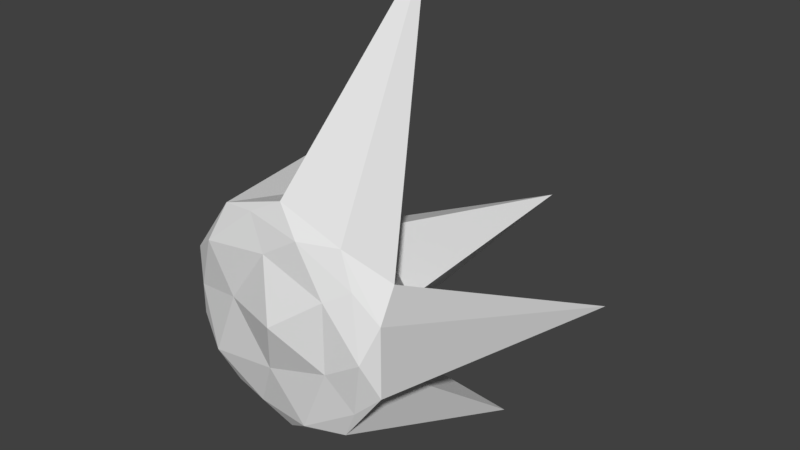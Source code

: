 # Source: krysztaly.blend  (saved by Blender 2.79.0; exported with 4.5.12 LTS)
import bpy
from mathutils import Matrix  # noqa: F401  (used for matrix-valued properties, if any)

bpy.ops.wm.read_factory_settings(use_empty=True)
scene = bpy.context.scene
scene.name = 'Scene'

# ---- collections
col_collection_1 = bpy.data.collections.new('Collection 1'); scene.collection.children.link(col_collection_1)

# ---- world
world_world = bpy.data.worlds.new('World'); scene.world = world_world
world_world.color = (0.05088, 0.05088, 0.05088)
world_world.use_sun_shadow = False
world_world.sun_shadow_jitter_overblur = 0.0
world_world.cycles.sampling_method = 'MANUAL'

# ---- meshes
me_icosphere_001 = bpy.data.meshes.new('Icosphere.001')
me_icosphere_001.from_pydata([(0.01564, -0.5178, -0.07607), (0.1117, -0.4793, -0.0108), (-0.04267, -0.4793, 0.03936), (-0.1381, -0.4793, -0.09196), (-0.04267, -0.4793, -0.2233), (0.1117, -0.4793, -0.1731), (-0.1045, -0.08438, 0.2632), (-0.1807, -0.1637, 0.002299), (-0.1167, -0.08862, -0.2313), (0.1003, -0.1502, -0.3587), (0.1852, -0.03822, -0.2051), (0.07307, -0.01475, -0.0752), (-0.009442, -0.4947, 0.001114), (0.0813, -0.4947, -0.02837), (0.04058, -0.4915, 0.03293), (0.1313, -0.4915, -0.09196), (0.0813, -0.4947, -0.1238), (-0.06552, -0.4947, -0.07607), (-0.1062, -0.4915, -0.01478), (-0.009442, -0.4947, -0.1533), (-0.1062, -0.4915, -0.1692), (0.04058, -0.4915, -0.2169), (0.1468, -0.4725, -0.04426), (0.1468, -0.4725, -0.1397), (0.0, -0.4725, 0.06241), (0.09074, -0.4725, 0.03293), (-0.1468, -0.4725, -0.04426), (-0.09074, -0.4725, 0.03293), (-0.09074, -0.4725, -0.2169), (-0.1468, -0.4725, -0.1397), (0.09074, -0.4725, -0.2169), (0.0, -0.4725, -0.2463), (0.1406, -0.4417, -0.006364), (-0.04058, -0.3913, 0.03293), (-0.1313, -0.3913, -0.09196), (-0.04058, -0.3913, -0.2169), (0.1062, -0.3913, -0.1692), (0.02508, -0.3411, -0.01478), (0.08116, -0.3412, -0.09196), (-0.06566, -0.3411, -0.04426), (-0.06566, -0.3411, -0.1397), (0.02508, -0.3411, -0.1692)], [], [(0, 13, 12), (1, 13, 15), (0, 12, 17), (0, 17, 19), (0, 19, 16), (1, 15, 22), (2, 14, 24), (3, 18, 26), (4, 20, 28), (5, 21, 30), (1, 22, 25), (2, 24, 27), (3, 26, 29), (4, 28, 31), (5, 30, 23), (6, 32, 37), (7, 33, 39), (8, 34, 40), (9, 35, 41), (10, 36, 38), (38, 41, 11), (38, 36, 41), (36, 9, 41), (41, 40, 11), (41, 35, 40), (35, 8, 40), (40, 39, 11), (40, 34, 39), (34, 7, 39), (39, 37, 11), (39, 33, 37), (33, 6, 37), (37, 38, 11), (37, 32, 38), (32, 10, 38), (23, 36, 10), (23, 30, 36), (30, 9, 36), (31, 35, 9), (31, 28, 35), (28, 8, 35), (29, 34, 8), (29, 26, 34), (26, 7, 34), (27, 33, 7), (27, 24, 33), (24, 6, 33), (25, 32, 6), (25, 22, 32), (22, 10, 32), (30, 31, 9), (30, 21, 31), (21, 4, 31), (28, 29, 8), (28, 20, 29), (20, 3, 29), (26, 27, 7), (26, 18, 27), (18, 2, 27), (24, 25, 6), (24, 14, 25), (14, 1, 25), (22, 23, 10), (22, 15, 23), (15, 5, 23), (16, 21, 5), (16, 19, 21), (19, 4, 21), (19, 20, 4), (19, 17, 20), (17, 3, 20), (17, 18, 3), (17, 12, 18), (12, 2, 18), (15, 16, 5), (15, 13, 16), (13, 0, 16), (12, 14, 2), (12, 13, 14), (13, 1, 14)])
_uv = me_icosphere_001.uv_layers.new(name='UVMap')
_uv.uv.foreach_set('vector', [0.3712, 0.1637, 0.3944, 0.2351, 0.3104, 0.2078, 0.4076, 0.2648, 0.3944, 0.2351, 0.4664, 0.2147, 0.3712, 0.1637, 0.3104, 0.2078, 0.3104, 0.1195, 0.3712, 0.1637, 0.3104, 0.1195, 0.3944, 0.09225, 0.3712, 0.1637, 0.3944, 0.09225, 0.4463, 0.1637, 0.4076, 0.2648, 0.4664, 0.2147, 0.4521, 0.2588, 0.2647, 0.2184, 0.3305, 0.2588, 0.2841, 0.2588, 0.2647, 0.06817, 0.2466, 0.1433, 0.2322, 0.09913, 0.4076, 0.02176, 0.3305, 0.0277, 0.3681, 0.0004231, 0.4959, 0.1433, 0.4664, 0.07185, 0.5039, 0.09913, 0.4076, 0.2648, 0.4521, 0.2588, 0.3681, 0.2861, 0.2647, 0.2184, 0.2841, 0.2588, 0.2322, 0.1874, 0.2647, 0.06817, 0.2322, 0.09913, 0.2841, 0.0277, 0.4076, 0.02176, 0.3681, 0.0004231, 0.4521, 0.0277, 0.4959, 0.1433, 0.5039, 0.09913, 0.5039, 0.1874, 0.1615, 0.3654, 0.1247, 0.7005, 0.2157, 0.644, 0.06502, 0.7671, 0.06502, 0.9796, 0.0004231, 0.9241, 0.9822, 0.4595, 0.9822, 0.7399, 0.9238, 0.6906, 0.9854, 0.9996, 0.9854, 0.7407, 0.9238, 0.7584, 0.8781, 0.7879, 0.8781, 0.4595, 0.8023, 0.4984, 0.575, 0.7536, 0.5048, 0.7406, 0.6453, 0.4595, 0.2322, 0.708, 0.3037, 0.7312, 0.3037, 0.6561, 0.9872, 0.0004231, 0.9872, 0.2236, 0.9133, 0.04867, 0.6461, 0.7548, 0.7234, 0.7877, 0.7234, 0.4595, 0.5655, 0.7675, 0.5048, 0.8116, 0.5655, 0.8558, 0.5039, 0.6634, 0.5039, 0.9438, 0.4304, 0.7064, 0.4267, 0.8214, 0.4267, 0.7331, 0.1247, 0.7617, 0.3759, 0.7312, 0.3759, 0.6561, 0.3045, 0.6793, 0.9825, 0.4399, 0.9825, 0.2244, 0.9133, 0.4074, 0.8015, 0.7877, 0.7242, 0.7548, 0.8015, 0.4595, 0.8266, 0.3558, 0.7658, 0.4, 0.8266, 0.4441, 0.7062, 0.3506, 0.765, 0.0004231, 0.6457, 0.3296, 0.6453, 0.7666, 0.575, 0.7536, 0.6453, 0.4595, 0.2157, 0.644, 0.1247, 0.7005, 0.2157, 0.7322, 0.5039, 0.287, 0.5039, 0.6626, 0.4391, 0.3734, 0.923, 0.4595, 0.8789, 0.531, 0.923, 0.8629, 0.7711, 0.0004231, 0.8365, 0.0292, 0.7658, 0.08015, 0.8365, 0.0292, 0.8365, 0.355, 0.7658, 0.08015, 0.3507, 0.3034, 0.3109, 0.3774, 0.4346, 0.6042, 0.3507, 0.3034, 0.2668, 0.3009, 0.3109, 0.3774, 0.2668, 0.3009, 0.2322, 0.6552, 0.3109, 0.3774, 0.16, 0.006414, 0.1131, 0.0798, 0.2314, 0.3645, 0.16, 0.006414, 0.0718, 0.003102, 0.1131, 0.0798, 0.0718, 0.003102, 0.01803, 0.287, 0.1131, 0.0798, 0.8373, 0.03797, 0.9124, 0.08439, 0.8907, 0.3307, 0.8373, 0.03797, 0.9124, 0.0004231, 0.9124, 0.08439, 0.765, 0.4047, 0.765, 0.0004231, 0.7062, 0.3506, 0.06966, 0.368, 0.1238, 0.3654, 0.1238, 0.7663, 0.6448, 0.4586, 0.5822, 0.4243, 0.6267, 0.4162, 0.5822, 0.4243, 0.6448, 0.0004231, 0.6267, 0.4162, 0.4346, 0.3059, 0.3507, 0.3034, 0.4346, 0.6042, 0.4346, 0.3059, 0.3887, 0.287, 0.3507, 0.3034, 0.4664, 0.07185, 0.4076, 0.02176, 0.4521, 0.0277, 0.2314, 0.009093, 0.16, 0.006414, 0.2314, 0.3645, 0.3681, 0.0004231, 0.3305, 0.0277, 0.2841, 0.0277, 0.3305, 0.0277, 0.2647, 0.06817, 0.2841, 0.0277, 0.0718, 0.003102, 0.0004231, 0.0004231, 0.01803, 0.287, 0.2322, 0.09913, 0.2466, 0.1433, 0.2322, 0.1874, 0.2466, 0.1433, 0.2647, 0.2184, 0.2322, 0.1874, 0.0004231, 0.4155, 0.06966, 0.368, 0.1238, 0.7663, 0.0004231, 0.4155, 0.02145, 0.3797, 0.06966, 0.368, 0.3305, 0.2588, 0.4076, 0.2648, 0.3681, 0.2861, 0.5822, 0.4243, 0.5048, 0.3819, 0.6448, 0.0004231, 0.5822, 0.4243, 0.5351, 0.4185, 0.5048, 0.3819, 0.4664, 0.2147, 0.4959, 0.1433, 0.5039, 0.1874, 0.4463, 0.1637, 0.4664, 0.07185, 0.4959, 0.1433, 0.4463, 0.1637, 0.3944, 0.09225, 0.4664, 0.07185, 0.3944, 0.09225, 0.4076, 0.02176, 0.4664, 0.07185, 0.3944, 0.09225, 0.3305, 0.0277, 0.4076, 0.02176, 0.3944, 0.09225, 0.3104, 0.1195, 0.3305, 0.0277, 0.3104, 0.1195, 0.2647, 0.06817, 0.3305, 0.0277, 0.3104, 0.1195, 0.2466, 0.1433, 0.2647, 0.06817, 0.3104, 0.1195, 0.3104, 0.2078, 0.2466, 0.1433, 0.3104, 0.2078, 0.2647, 0.2184, 0.2466, 0.1433, 0.4664, 0.2147, 0.4463, 0.1637, 0.4959, 0.1433, 0.4664, 0.2147, 0.3944, 0.2351, 0.4463, 0.1637, 0.3944, 0.2351, 0.3712, 0.1637, 0.4463, 0.1637, 0.3104, 0.2078, 0.3305, 0.2588, 0.2647, 0.2184, 0.3104, 0.2078, 0.3944, 0.2351, 0.3305, 0.2588, 0.3944, 0.2351, 0.4076, 0.2648, 0.3305, 0.2588])
me_icosphere_001.use_remesh_preserve_volume = False
me_icosphere_001.use_remesh_preserve_attributes = False
me_icosphere_001.use_mirror_vertex_groups = False
me_icosphere_001.update()

# ---- objects
ob_icosphere = bpy.data.objects.new('Icosphere', me_icosphere_001)

# ---- transforms, parenting, visibility, modifiers, constraints
ob_icosphere.location = (0.0, 0.0, 0.0)
ob_icosphere.lineart.crease_threshold = 0.0

# ---- collection membership
col_collection_1.objects.link(ob_icosphere)

# ---- scene / render settings (as saved in the file)
scene.frame_start = 1; scene.frame_end = 250; scene.frame_set(1)
scene.render.engine = 'BLENDER_EEVEE_NEXT'
scene.render.resolution_percentage = 50
scene.render.dither_intensity = 0.0
scene.cycles.use_denoising = False
scene.cycles.samples = 128
scene.cycles.sampling_pattern = 'TABULATED_SOBOL'
scene.cycles.use_adaptive_sampling = False
scene.cycles.use_light_tree = False
scene.cycles.blur_glossy = 0.0
scene.cycles.sample_clamp_indirect = 0.0
scene.view_settings.view_transform = 'Standard'
bpy.context.view_layer.update()

# ---- added for rendering (the .blend has no active camera and no usable light): camera, sun
cam_auto = bpy.data.cameras.new('AutoCamera')
cam_auto.lens = 50.0
cam_auto.sensor_width = 36.0
cam_auto.clip_end = 1000.0
ob_auto_camera = bpy.data.objects.new('AutoCamera', cam_auto)
scene.collection.objects.link(ob_auto_camera)
ob_auto_camera.location = (0.816141, -1.2429, 0.603322)
ob_auto_camera.rotation_euler = (1.09748, -7.21219e-08, 0.694738)
scene.camera = ob_auto_camera
light_auto_sun = bpy.data.lights.new('AutoSun', 'SUN')
light_auto_sun.energy = 3.0
light_auto_sun.angle = 0.0523599
ob_auto_sun = bpy.data.objects.new('AutoSun', light_auto_sun)
scene.collection.objects.link(ob_auto_sun)
ob_auto_sun.rotation_euler = (0.872665, 0.174533, 0.523599)
bpy.context.view_layer.update()
